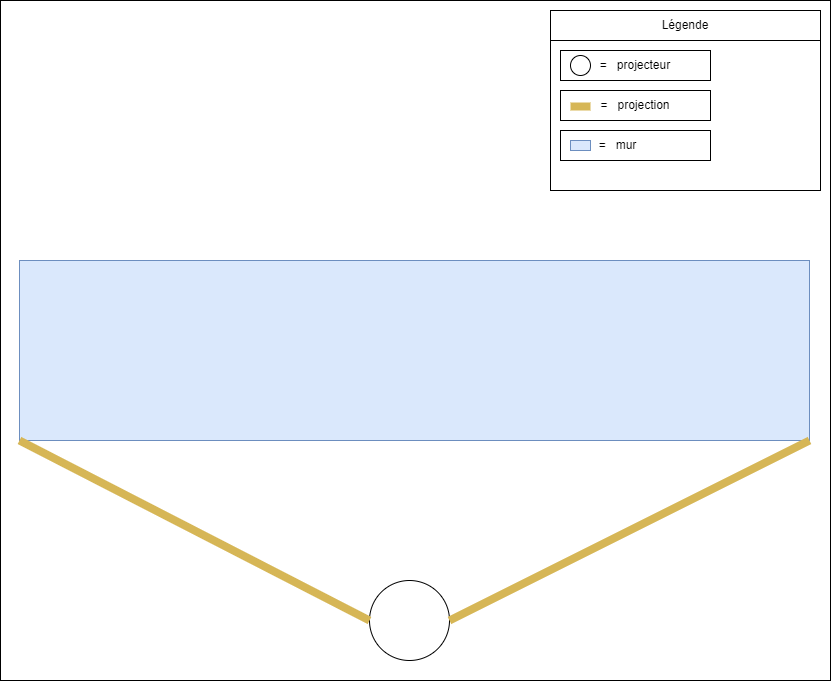

The diagram above was exported from draw.io. Its source (the exported page's mxGraphModel, read from the mxfile embedded in the PNG):
<mxGraphModel dx="1422" dy="794" grid="1" gridSize="10" guides="1" tooltips="1" connect="0" arrows="0" fold="1" page="1" pageScale="1" pageWidth="827" pageHeight="1169" math="0" shadow="0">
  <root>
    <mxCell id="0" />
    <mxCell id="1" parent="0" />
    <mxCell id="JTurUdvGsUdhxdxwF3RV-1" value="" style="rounded=0;whiteSpace=wrap;html=1;" parent="1" vertex="1">
      <mxGeometry y="60" width="830" height="680" as="geometry" />
    </mxCell>
    <mxCell id="JTurUdvGsUdhxdxwF3RV-2" value="" style="rounded=0;whiteSpace=wrap;html=1;fillColor=#dae8fc;strokeColor=#6c8ebf;" parent="1" vertex="1">
      <mxGeometry x="19" y="320" width="790" height="180" as="geometry" />
    </mxCell>
    <mxCell id="JTurUdvGsUdhxdxwF3RV-3" value="" style="ellipse;whiteSpace=wrap;html=1;aspect=fixed;" parent="1" vertex="1">
      <mxGeometry x="369" y="640" width="80" height="80" as="geometry" />
    </mxCell>
    <mxCell id="JTurUdvGsUdhxdxwF3RV-4" value="" style="endArrow=none;html=1;rounded=0;entryX=0;entryY=0.5;entryDx=0;entryDy=0;exitX=0;exitY=1;exitDx=0;exitDy=0;fillColor=#fff2cc;strokeColor=#d6b656;endSize=11;strokeWidth=8;" parent="1" source="JTurUdvGsUdhxdxwF3RV-2" target="JTurUdvGsUdhxdxwF3RV-3" edge="1">
      <mxGeometry width="50" height="50" relative="1" as="geometry">
        <mxPoint x="389" y="510" as="sourcePoint" />
        <mxPoint x="439" y="460" as="targetPoint" />
      </mxGeometry>
    </mxCell>
    <mxCell id="JTurUdvGsUdhxdxwF3RV-6" value="" style="endArrow=none;html=1;rounded=0;exitX=1;exitY=0.5;exitDx=0;exitDy=0;entryX=1;entryY=1;entryDx=0;entryDy=0;fillColor=#fff2cc;strokeColor=#d6b656;strokeWidth=8;" parent="1" source="JTurUdvGsUdhxdxwF3RV-3" target="JTurUdvGsUdhxdxwF3RV-2" edge="1">
      <mxGeometry width="50" height="50" relative="1" as="geometry">
        <mxPoint x="619" y="630" as="sourcePoint" />
        <mxPoint x="669" y="580" as="targetPoint" />
      </mxGeometry>
    </mxCell>
    <mxCell id="JTurUdvGsUdhxdxwF3RV-9" value="" style="rounded=0;whiteSpace=wrap;html=1;" parent="1" vertex="1">
      <mxGeometry x="550" y="70" width="270" height="180" as="geometry" />
    </mxCell>
    <mxCell id="JTurUdvGsUdhxdxwF3RV-7" value="Légende" style="rounded=0;whiteSpace=wrap;html=1;align=center;" parent="1" vertex="1">
      <mxGeometry x="550" y="70" width="270" height="30" as="geometry" />
    </mxCell>
    <mxCell id="JTurUdvGsUdhxdxwF3RV-12" value="=&amp;nbsp; &amp;nbsp;projecteur" style="rounded=0;whiteSpace=wrap;html=1;" parent="1" vertex="1">
      <mxGeometry x="560" y="110" width="150" height="30" as="geometry" />
    </mxCell>
    <mxCell id="JTurUdvGsUdhxdxwF3RV-11" value="" style="ellipse;whiteSpace=wrap;html=1;aspect=fixed;" parent="1" vertex="1">
      <mxGeometry x="570" y="115" width="20" height="20" as="geometry" />
    </mxCell>
    <mxCell id="JTurUdvGsUdhxdxwF3RV-17" value="=&amp;nbsp; &amp;nbsp;projection" style="rounded=0;whiteSpace=wrap;html=1;" parent="1" vertex="1">
      <mxGeometry x="560" y="150" width="150" height="30" as="geometry" />
    </mxCell>
    <mxCell id="JTurUdvGsUdhxdxwF3RV-18" value="" style="endArrow=none;html=1;rounded=0;fillColor=#fff2cc;strokeColor=#d6b656;strokeWidth=8;" parent="1" edge="1">
      <mxGeometry width="50" height="50" relative="1" as="geometry">
        <mxPoint x="570" y="166" as="sourcePoint" />
        <mxPoint x="590" y="166" as="targetPoint" />
      </mxGeometry>
    </mxCell>
    <mxCell id="JTurUdvGsUdhxdxwF3RV-19" value="&amp;nbsp; &amp;nbsp; &amp;nbsp; &amp;nbsp; &amp;nbsp; &amp;nbsp;=&amp;nbsp; &amp;nbsp;mur" style="rounded=0;whiteSpace=wrap;html=1;align=left;" parent="1" vertex="1">
      <mxGeometry x="560" y="190" width="150" height="30" as="geometry" />
    </mxCell>
    <mxCell id="JTurUdvGsUdhxdxwF3RV-20" value="" style="rounded=0;whiteSpace=wrap;html=1;fillColor=#dae8fc;strokeColor=#6c8ebf;" parent="1" vertex="1">
      <mxGeometry x="570" y="200" width="20" height="10" as="geometry" />
    </mxCell>
  </root>
</mxGraphModel>